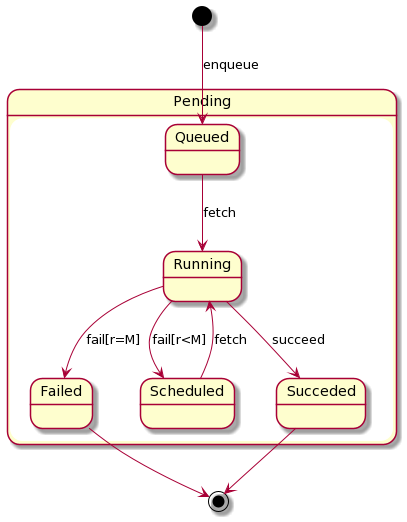

The diagram above was rendered by PlantUML. Its source (embedded in the PNG):
@startuml
state Pending {
  Queued --> Running: fetch
  Running --> Scheduled: fail[r<M]
  Scheduled --> Running: fetch
  Running --> Failed: fail[r=M]
  Running --> Succeded: succeed
}
[*] --> Queued: enqueue
Succeded --> [*]
Failed --> [*]
@enduml